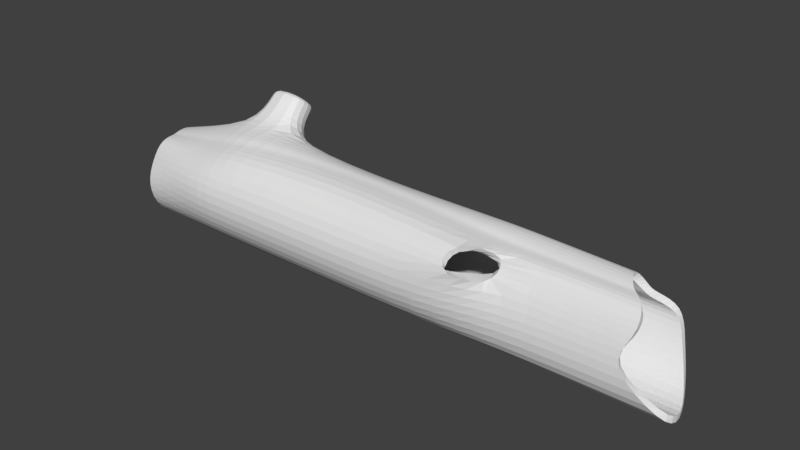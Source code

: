# Source: Log.blend  (saved by Blender 2.79.0; exported with 4.5.12 LTS)
import bpy
from mathutils import Matrix  # noqa: F401  (used for matrix-valued properties, if any)

bpy.ops.wm.read_factory_settings(use_empty=True)
scene = bpy.context.scene
scene.name = 'Scene'

# ---- collections
col_collection_1 = bpy.data.collections.new('Collection 1'); scene.collection.children.link(col_collection_1)

# ---- world
world_world = bpy.data.worlds.new('World'); scene.world = world_world
world_world.color = (0.05088, 0.05088, 0.05088)
world_world.use_sun_shadow = False
world_world.sun_shadow_jitter_overblur = 0.0
world_world.cycles.sampling_method = 'MANUAL'

# ---- meshes
me_cylinder_001 = bpy.data.meshes.new('Cylinder.001')
me_cylinder_001.from_pydata([(-0.8714, 0.7476, -1.0), (-1.114, 0.777, 0.8709), (-0.5326, 0.6384, -1.0), (-0.7483, 0.6775, 0.895), (0.0, 0.4154, -1.0), (-0.2359, 0.3993, 0.9429), (0.0, -0.1423, -1.0), (-0.0388, -0.1293, 0.9906), (-0.2443, -0.6549, -1.0), (-0.2775, -0.6258, 0.9884), (-0.7183, -0.7804, -1.0), (-0.8623, -0.6677, 0.8058), (-1.098, -0.6, -1.0), (-1.314, -0.5505, 0.8783), (-1.424, -0.3905, -1.0), (-1.632, -0.3567, 0.8709), (-1.45, -0.03804, -1.0), (-1.66, -0.03328, 0.7988), (-1.466, 0.3455, -1.0), (-1.715, 0.3303, 0.7505), (-1.083, 0.4865, -1.0), (-1.394, 0.4858, 0.7926), (-1.0, 1.0, -0.6), (-1.0, 1.0, -0.2), (-1.119, 0.7869, 0.347), (-1.12, 0.7876, 0.4451), (-0.7488, 0.6779, 0.4451), (-0.7485, 0.6776, 0.347), (-0.4594, 0.8413, -0.2), (-0.4594, 0.8413, -0.6), (-0.2359, 0.3993, 0.4355), (-0.2359, 0.3993, 0.28), (0.0, 0.4154, -0.2), (0.0, 0.4154, -0.6), (-0.0388, -0.1293, 0.4259), (-0.0388, -0.1293, 0.2132), (0.0, -0.1423, -0.2), (0.0, -0.1423, -0.6), (-0.2772, -0.6265, 0.426), (-0.2443, -0.6549, 0.2), (-0.2443, -0.6549, -0.2), (-0.2443, -0.6549, -0.6), (-0.8456, -0.7118, 0.4369), (-0.7183, -0.9595, 0.2), (-0.7183, -0.9595, -0.2), (-0.7183, -0.9595, -0.6), (-1.312, -0.5562, 0.445), (-1.282, -0.9595, 0.2829), (-1.282, -0.9595, -0.2), (-1.282, -0.9595, -0.6), (-1.636, -0.3474, 0.445), (-1.745, -0.6265, 0.2965), (-1.799, -0.5304, -0.2059), (-1.756, -0.6549, -0.6), (-1.678, 0.004412, 0.4451), (-1.8, -0.05269, 0.2903), (-1.784, 0.1106, -0.2), (-1.897, -0.1423, -0.6), (-1.743, 0.3872, 0.4451), (-1.743, 0.3865, 0.347), (-1.703, 0.265, -0.2), (-1.91, 0.4154, -0.6), (-1.415, 0.5272, 0.4451), (-1.414, 0.5262, 0.347), (-1.465, 0.7554, -0.2), (-1.36, 0.7554, -0.6), (-0.4594, 0.8413, -0.7234), (2.823e-08, 0.4154, -0.7234), (2.823e-08, -0.1423, -0.7234), (-0.2443, -0.6549, -0.7234), (-0.7183, -0.9595, -0.7234), (-1.282, -0.9595, -0.7234), (-1.563, -0.5355, -0.7234), (-1.762, -0.1423, -0.7234), (-1.91, 0.4154, -0.7208), (-1.36, 0.7554, -0.7234), (-1.0, 1.0, -0.7234), (-2.33, 0.7801, -0.5989), (-1.961, 1.206, -0.5989), (-2.33, 0.7801, -0.6936), (-1.961, 1.206, -0.6936), (-1.4, -0.09429, -1.0), (-1.608, -0.08393, 0.8128), (-1.804, -0.2241, -0.6), (-1.767, 0.05277, -0.2009), (-1.703, -0.1442, 0.278), (-1.624, -0.05171, 0.4451), (-1.669, -0.2051, -0.7234), (-1.095, 0.426, -1.0), (-1.339, 0.5061, 0.806), (-1.072, 0.7613, -0.6), (-1.451, 0.6217, -0.2), (-1.429, 0.4662, 0.347), (-1.43, 0.4672, 0.4451), (-1.072, 0.7613, -0.7234), (-2.391, 0.8324, -0.5989), (-2.022, 1.258, -0.5989), (-2.391, 0.8324, -0.6936), (-2.022, 1.258, -0.6936)], [], [(25, 1, 3, 26), (26, 3, 5, 30), (30, 5, 7, 34), (34, 7, 9, 38), (38, 9, 11, 42), (42, 11, 13, 46), (46, 13, 15, 50), (86, 82, 17, 54), (54, 17, 19, 58), (90, 91, 23, 22), (58, 19, 21, 62), (93, 89, 1, 25), (94, 90, 22, 76), (91, 92, 24, 23), (92, 93, 25, 24), (74, 61, 77, 79), (61, 60, 64, 65), (60, 59, 63, 64), (59, 58, 62, 63), (73, 57, 61, 74), (57, 56, 60, 61), (56, 55, 59, 60), (55, 54, 58, 59), (87, 83, 57, 73), (83, 84, 56, 57), (84, 85, 55, 56), (85, 86, 54, 55), (71, 49, 53, 72), (49, 48, 52, 53), (48, 47, 51, 52), (97, 95, 96, 98), (70, 45, 49, 71), (45, 44, 48, 49), (44, 43, 47, 48), (43, 42, 46, 47), (69, 41, 45, 70), (41, 40, 44, 45), (40, 39, 43, 44), (39, 38, 42, 43), (68, 37, 41, 69), (37, 36, 40, 41), (36, 35, 39, 40), (35, 34, 38, 39), (67, 33, 37, 68), (33, 32, 36, 37), (32, 31, 35, 36), (31, 30, 34, 35), (66, 29, 33, 67), (29, 28, 32, 33), (28, 27, 31, 32), (27, 26, 30, 31), (76, 22, 29, 66), (22, 23, 28, 29), (23, 24, 27, 28), (24, 25, 26, 27), (0, 76, 66, 2), (2, 66, 67, 4), (4, 67, 68, 6), (6, 68, 69, 8), (8, 69, 70, 10), (10, 70, 71, 12), (12, 71, 72, 14), (81, 87, 73, 16), (16, 73, 74, 18), (18, 74, 75, 20), (88, 94, 76, 0), (79, 77, 95, 97), (61, 65, 78, 77), (75, 74, 79, 80), (65, 75, 80, 78), (14, 72, 87, 81), (51, 50, 86, 85), (52, 51, 85, 84), (53, 52, 84, 83), (72, 53, 83, 87), (50, 15, 82, 86), (20, 75, 94, 88), (63, 62, 93, 92), (64, 63, 92, 91), (75, 65, 90, 94), (62, 21, 89, 93), (65, 64, 91, 90), (78, 80, 98, 96), (80, 79, 97, 98), (77, 78, 96, 95)])
me_cylinder_001.use_remesh_preserve_volume = False
me_cylinder_001.use_remesh_preserve_attributes = False
me_cylinder_001.use_mirror_vertex_groups = False
me_cylinder_001.update()

# ---- objects
ob_cylinder = bpy.data.objects.new('Cylinder', me_cylinder_001)

# ---- transforms, parenting, visibility, modifiers, constraints
ob_cylinder.location = (0.0, 0.0, 0.0)
ob_cylinder.rotation_euler = (-0.0, 1.571, 0.0)
ob_cylinder.scale = (1.0, 1.0, 4.883)
ob_cylinder.lineart.crease_threshold = 0.0
_m = ob_cylinder.modifiers.new('Subsurf', 'SUBSURF')
_m.uv_smooth = 'PRESERVE_CORNERS'
_m.quality = 2
_m.show_only_control_edges = False
_m = ob_cylinder.modifiers.new('Solidify', 'SOLIDIFY')
_m.thickness = 0.095
_m.offset = -0.4038
_m.nonmanifold_thickness_mode = 'FIXED'
_m.nonmanifold_merge_threshold = 0.0003

# ---- collection membership
col_collection_1.objects.link(ob_cylinder)

# ---- scene / render settings (as saved in the file)
scene.frame_start = 1; scene.frame_end = 250; scene.frame_set(1)
scene.render.engine = 'BLENDER_EEVEE_NEXT'
scene.render.resolution_percentage = 50
scene.render.dither_intensity = 0.0
scene.cycles.use_denoising = False
scene.cycles.samples = 128
scene.cycles.sampling_pattern = 'TABULATED_SOBOL'
scene.cycles.use_adaptive_sampling = False
scene.cycles.use_light_tree = False
scene.cycles.blur_glossy = 0.0
scene.cycles.sample_clamp_indirect = 0.0
scene.view_settings.view_transform = 'Standard'
bpy.context.view_layer.update()

# ---- added for rendering (the .blend has no active camera and no usable light): camera, sun
cam_auto = bpy.data.cameras.new('AutoCamera')
cam_auto.lens = 50.0
cam_auto.sensor_width = 36.0
cam_auto.clip_end = 1000.0
ob_auto_camera = bpy.data.objects.new('AutoCamera', cam_auto)
scene.collection.objects.link(ob_auto_camera)
ob_auto_camera.location = (9.45922, -11.3379, 8.81272)
ob_auto_camera.rotation_euler = (1.09748, -7.21219e-08, 0.694738)
scene.camera = ob_auto_camera
light_auto_sun = bpy.data.lights.new('AutoSun', 'SUN')
light_auto_sun.energy = 3.0
light_auto_sun.angle = 0.0523599
ob_auto_sun = bpy.data.objects.new('AutoSun', light_auto_sun)
scene.collection.objects.link(ob_auto_sun)
ob_auto_sun.rotation_euler = (0.872665, 0.174533, 0.523599)
bpy.context.view_layer.update()

